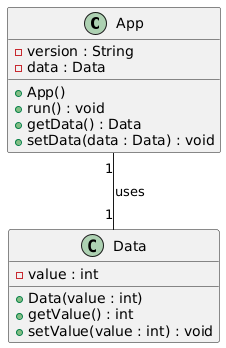

The diagram above was rendered by PlantUML. Its source (embedded in the PNG):
@startuml
class App {
    -version : String
    -data : Data
    +App()
    +run() : void
    +getData() : Data
    +setData(data : Data) : void
}

class Data {
    -value : int
    +Data(value : int)
    +getValue() : int
    +setValue(value : int) : void
}

App "1" -- "1" Data : uses
@enduml